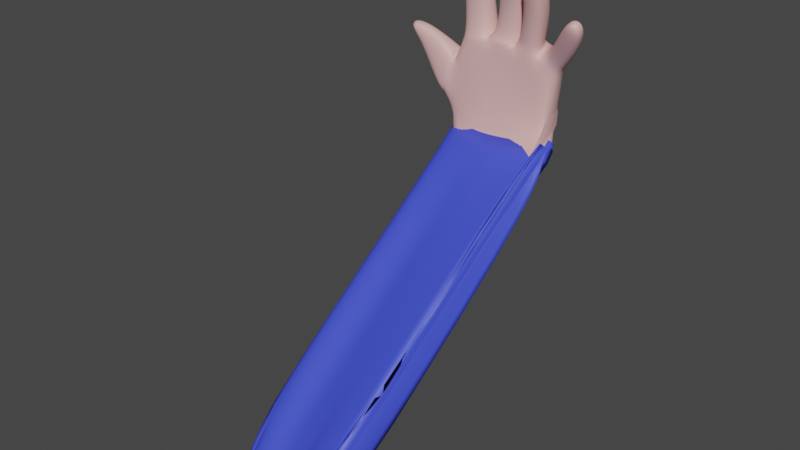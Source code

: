 # Source: left-hand.blend  (saved by Blender 3.3.6; exported with 4.5.12 LTS)
import bpy
from mathutils import Matrix  # noqa: F401  (used for matrix-valued properties, if any)

bpy.ops.wm.read_factory_settings(use_empty=True)
scene = bpy.context.scene
scene.name = 'Scene'

# ---- collections
col_collection = bpy.data.collections.new('Collection'); scene.collection.children.link(col_collection)

# ---- materials (node trees are filled in below, after node groups)
mat_cloth = bpy.data.materials.new('Cloth')
mat_cloth.use_transparent_shadow = False
mat_material = bpy.data.materials.new('Material')
mat_material.alpha_threshold = 0.0
mat_material.use_transparent_shadow = False
mat_material.roughness = 0.5
mat_material.line_color = (0.0, 0.0, 0.0, 1.0)

# ---- material node trees
mat_cloth.use_nodes = True; mat_cloth.node_tree.nodes.clear()
_N = mat_cloth.node_tree.nodes; _L = mat_cloth.node_tree.links
n0 = _N.new('ShaderNodeBsdfPrincipled'); n0.name = 'Principled BSDF'; n0.location = (10, 300)
n0.distribution = 'GGX'
n0.subsurface_method = 'RANDOM_WALK_SKIN'
n0.inputs[0].default_value = (0.05477, 0.08141, 0.8, 1.0)
n0.inputs[3].default_value = 1.45
n0.inputs[27].default_value = (0.0, 0.0, 0.0, 1.0)
n0.inputs[28].default_value = 1.0
n1 = _N.new('ShaderNodeOutputMaterial'); n1.name = 'Material Output'; n1.location = (300, 300)
_L.new(n0.outputs[0], n1.inputs[0])
n1.is_active_output = True
mat_material.use_nodes = True; mat_material.node_tree.nodes.clear()
_N = mat_material.node_tree.nodes; _L = mat_material.node_tree.links
n0 = _N.new('ShaderNodeOutputMaterial'); n0.name = 'Material Output'; n0.location = (300, 300)
n1 = _N.new('ShaderNodeBsdfPrincipled'); n1.name = 'Principled BSDF'; n1.location = (10, 300)
n1.distribution = 'GGX'
n1.subsurface_method = 'RANDOM_WALK_SKIN'
n1.inputs[0].default_value = (0.8, 0.4643, 0.4443, 1.0)
n1.inputs[3].default_value = 1.45
n1.inputs[27].default_value = (0.0, 0.0, 0.0, 1.0)
n1.inputs[28].default_value = 1.0
_L.new(n1.outputs[0], n0.inputs[0])
n0.is_active_output = True

# ---- world
world_world = bpy.data.worlds.new('World'); scene.world = world_world
world_world.use_nodes = True; world_world.node_tree.nodes.clear()
_N = world_world.node_tree.nodes; _L = world_world.node_tree.links
n0 = _N.new('ShaderNodeOutputWorld'); n0.name = 'World Output'; n0.location = (300, 300)
n1 = _N.new('ShaderNodeBackground'); n1.name = 'Background'; n1.location = (10, 300)
n1.inputs[0].default_value = (0.05088, 0.05088, 0.05088, 1.0)
_L.new(n1.outputs[0], n0.inputs[0])
n0.is_active_output = True
world_world.color = (0.05088, 0.05088, 0.05088)
world_world.use_sun_shadow = False
world_world.sun_shadow_jitter_overblur = 0.0

# ---- meshes
me_cube_001 = bpy.data.meshes.new('Cube.001')
me_cube_001.from_pydata([(0.9076, -0.01074, -0.7506), (-0.9483, -0.05007, -0.7506), (-0.3104, -0.2091, -0.7506), (0.02588, -0.1953, -0.7506), (0.3714, -0.1546, -0.7506), (0.6661, -5.975, -5.07), (-0.6877, -6.175, -5.938), (0.6629, -5.975, -5.067), (-0.2181, -6.161, -5.48), (0.9101, -0.008853, -0.7506), (0.9101, -0.008853, -0.7505), (0.9104, -0.008542, -0.7506), (-0.5544, -6.175, -5.631), (0.1274, -6.12, -5.326), (0.6637, -5.977, -5.068), (0.1274, -6.12, -5.326), (-1.192, -6.016, -5.349), (-1.225, -5.812, -5.362), (-0.9805, 0.1535, -0.7506), (0.9537, 0.2205, -0.7506), (0.9566, 0.2274, -0.7506), (1.112, 0.07961, -0.7506), (-1.028, -1.007, -1.722), (-0.9958, -1.211, -1.709), (0.324, -1.315, -1.687), (0.8602, -1.171, -1.428), (-0.3579, -1.37, -1.992), (-0.02159, -1.356, -1.84), (0.8626, -1.17, -1.431), (0.8626, -1.17, -1.431), (0.8629, -1.169, -1.43), (0.9062, -0.9402, -1.36), (0.9091, -0.9333, -1.385), (1.065, -1.081, -1.945), (0.6661, -5.975, -5.07), (0.6664, -5.974, -5.069), (0.666, -5.976, -5.068), (0.1274, -6.12, -5.326), (-1.135, -5.56, -5.349), (-0.6839, -5.744, -5.917), (0.2589, -6.17, -5.803), (0.2565, -6.167, -5.801), (-0.2308, -6.179, -5.976), (-0.07758, -6.178, -5.955), (-0.225, -5.957, -6.034), (-0.0546, -5.953, -6.007), (0.2912, -5.937, -5.837), (0.1909, -5.941, -5.775), (0.2582, -6.17, -5.802), (0.8166, -6.119, -5.582), (0.2209, -5.934, -5.833), (0.7097, -5.745, -5.0), (0.7126, -5.738, -5.024), (0.8681, -5.886, -5.585)], [], [(3, 2, 26, 27), (19, 20, 32, 31), (2, 1, 23, 26), (9, 0, 25, 28), (21, 19, 31, 33), (11, 10, 29, 30), (0, 4, 24, 25), (1, 18, 22, 23), (20, 11, 30, 32), (24, 27, 8, 15), (27, 26, 12, 8), (32, 30, 35, 52), (26, 23, 16, 12), (30, 29, 34, 35), (29, 28, 5, 34), (25, 24, 15, 14), (28, 25, 14, 5), (33, 31, 51, 53), (23, 22, 17, 16), (31, 32, 52, 51), (4, 3, 27, 24), (10, 9, 28, 29), (36, 37, 48, 49), (12, 16, 6, 42), (14, 15, 13, 7), (7, 36, 35, 34), (14, 7, 34, 5), (7, 13, 37, 36), (16, 17, 38, 39, 6), (44, 45, 43, 42), (45, 46, 40, 43), (50, 53, 49, 48), (13, 15, 40, 41), (37, 13, 41, 48), (8, 12, 42, 43), (51, 36, 49, 53), (15, 8, 43, 40), (41, 47, 50, 48), (40, 46, 47, 41), (36, 51, 52, 35)])
me_cube_001.polygons.foreach_set('use_smooth', [True] * 40)
_uv = me_cube_001.uv_layers.new(name='UVMap')
_uv.uv.foreach_set('vector', [0.375, 0.875, 0.375, 0.9375, 0.375, 0.9375, 0.375, 0.875, 0.3849, 0.625, 0.3849, 0.625, 0.3849, 0.625, 0.3849, 0.625, 0.375, 0.9375, 0.375, 1.0, 0.375, 1.0, 0.375, 0.9375, 0.3849, 0.75, 0.3849, 0.75, 0.3849, 0.75, 0.3849, 0.75, 0.3849, 0.625, 0.3849, 0.625, 0.3849, 0.625, 0.3849, 0.625, 0.3849, 0.75, 0.3849, 0.75, 0.3849, 0.75, 0.3849, 0.75, 0.3849, 0.75, 0.375, 0.8125, 0.375, 0.8125, 0.3849, 0.75, 0.125, 0.75, 0.125, 0.625, 0.125, 0.625, 0.125, 0.75, 0.3849, 0.625, 0.3849, 0.75, 0.3849, 0.75, 0.3849, 0.625, 0.375, 0.8125, 0.375, 0.875, 0.375, 0.875, 0.375, 0.8125, 0.375, 0.875, 0.375, 0.9375, 0.375, 0.9375, 0.375, 0.875, 0.3849, 0.625, 0.3849, 0.75, 0.3849, 0.75, 0.3849, 0.625, 0.375, 0.9375, 0.375, 1.0, 0.375, 1.0, 0.375, 0.9375, 0.3849, 0.75, 0.3849, 0.75, 0.3849, 0.75, 0.3849, 0.75, 0.3849, 0.75, 0.3849, 0.75, 0.3849, 0.75, 0.3849, 0.75, 0.3849, 0.75, 0.375, 0.8125, 0.375, 0.8125, 0.3849, 0.75, 0.3849, 0.75, 0.3849, 0.75, 0.3849, 0.75, 0.3849, 0.75, 0.3849, 0.625, 0.3849, 0.625, 0.3849, 0.625, 0.3849, 0.625, 0.125, 0.75, 0.125, 0.625, 0.125, 0.625, 0.125, 0.75, 0.3849, 0.625, 0.3849, 0.625, 0.3849, 0.625, 0.3849, 0.625, 0.375, 0.8125, 0.375, 0.875, 0.375, 0.875, 0.375, 0.8125, 0.3849, 0.75, 0.3849, 0.75, 0.3849, 0.75, 0.3849, 0.75, 0.3849, 0.75, 0.3125, 0.75, 0.3125, 0.75, 0.3849, 0.75, 0.375, 0.9375, 0.375, 1.0, 0.375, 1.0, 0.375, 0.9375, 0.3849, 0.75, 0.375, 0.8125, 0.375, 0.8125, 0.3849, 0.75, 0.3849, 0.75, 0.3849, 0.75, 0.3849, 0.75, 0.3849, 0.75, 0.3849, 0.75, 0.3849, 0.75, 0.3849, 0.75, 0.3849, 0.75, 0.3849, 0.75, 0.3125, 0.75, 0.3125, 0.75, 0.3849, 0.75, 0.125, 0.75, 0.125, 0.625, 0.125, 0.5, 0.125, 0.5, 0.125, 0.75, 0.1875, 0.625, 0.25, 0.625, 0.25, 0.75, 0.1875, 0.75, 0.25, 0.625, 0.3125, 0.625, 0.3125, 0.75, 0.25, 0.75, 0.3125, 0.625, 0.3849, 0.625, 0.3849, 0.75, 0.3125, 0.75, 0.375, 0.8125, 0.375, 0.8125, 0.375, 0.8125, 0.375, 0.8125, 0.3125, 0.75, 0.3125, 0.75, 0.3125, 0.75, 0.3125, 0.75, 0.375, 0.875, 0.375, 0.9375, 0.375, 0.9375, 0.375, 0.875, 0.3849, 0.625, 0.3849, 0.75, 0.3849, 0.75, 0.3849, 0.625, 0.375, 0.8125, 0.375, 0.875, 0.375, 0.875, 0.375, 0.8125, 0.3125, 0.75, 0.3125, 0.625, 0.3125, 0.625, 0.3125, 0.75, 0.375, 0.8125, 0.0, 0.0, 0.0, 0.0, 0.375, 0.8125, 0.3849, 0.75, 0.3849, 0.625, 0.3849, 0.625, 0.3849, 0.75])
me_cube_001.materials.append(mat_cloth)
me_cube_001.use_mirror_vertex_groups = False
me_cube_001.update()
me_cube = bpy.data.meshes.new('Cube')
me_cube.from_pydata([(0.9327, 0.6091, 0.7904), (0.9008, 0.4873, -0.4988), (1.023, 0.06404, 0.6472), (0.9076, -0.01074, -0.5486), (-0.7752, 0.3458, 1.081), (-0.8912, 0.406, -0.8297), (-0.9013, -0.1782, 1.018), (-0.9483, -0.05007, -0.8302), (0.4405, 0.4828, -0.6926), (0.1322, 0.4578, -0.898), (-0.3194, 0.4267, -1.066), (0.6723, -0.02564, 0.9116), (0.2283, -0.07873, 1.06), (-0.3595, -0.1429, 1.116), (-0.3104, -0.2091, -1.112), (0.02588, -0.1953, -0.961), (0.3714, -0.1546, -0.8073), (-0.3874, 0.4534, 1.225), (0.1141, 0.5531, 1.157), (0.5102, 0.5883, 1.109), (0.8616, 0.6075, -0.1117), (-1.082, -0.2564, 0.6631), (0.9272, 0.005871, -0.2226), (-0.9889, 0.279, 0.7133), (-0.4333, 0.6359, 0.4941), (-0.0719, 0.6824, 0.3985), (0.2872, 0.7502, 0.2315), (0.617, 0.02622, 0.2826), (0.1853, -0.01035, 0.3674), (-0.3816, -0.13, 0.4043), (-1.192, 0.2759, -0.07717), (-1.25, -0.2721, -0.1607), (-0.9889, 0.279, 0.7133), (-1.082, -0.2564, 0.6631), (-1.192, 0.2759, -0.07717), (-1.25, -0.2721, -0.1607), (-0.9889, 0.279, 0.7133), (-1.082, -0.2564, 0.6631), (-1.213, 0.3157, 0.003228), (-1.277, -0.304, -0.09062), (-1.695, 0.2695, 0.4561), (-1.649, -0.2754, 0.3598), (0.9017, 0.4867, -0.4989), (0.6661, -5.975, -5.07), (-0.6877, -6.175, -5.938), (0.4405, 0.4828, -0.6926), (0.9015, 0.4871, -0.4985), (0.6629, -5.975, -5.067), (-0.2181, -6.161, -5.48), (0.4405, 0.4828, -0.6926), (0.8616, 0.6075, -0.1117), (0.9017, 0.4867, -0.4989), (0.9272, 0.005871, -0.2226), (0.9101, -0.008853, -0.5514), (0.8616, 0.6075, -0.1117), (0.9017, 0.4867, -0.4989), (0.9272, 0.005871, -0.2226), (0.9101, -0.008853, -0.5514), (0.9272, 0.005871, -0.2226), (0.8616, 0.6075, -0.1117), (0.9019, 0.4863, -0.4985), (0.9104, -0.008542, -0.5503), (-0.4399, 0.2214, -1.398), (-0.4437, -0.2097, -1.419), (0.0201, 0.2254, -1.443), (-0.5544, -6.175, -5.631), (0.1274, -6.12, -5.326), (0.5175, 0.2387, -1.299), (0.1733, 0.2292, -1.416), (0.6637, -5.977, -5.068), (0.1274, -6.12, -5.326), (0.5131, 0.2364, -1.297), (-1.192, -6.016, -5.349), (-1.225, -5.812, -5.362), (1.045, 0.2995, -1.011), (0.5153, 0.2382, -1.3), (-0.4399, 0.2214, -1.398), (-0.4437, -0.2097, -1.419), (-1.391, -0.1848, 0.9506), (-1.519, 0.09695, 0.993), (-1.786, -0.2539, 0.7698), (-1.923, 0.09551, 0.8172), (-1.79, -0.2005, 1.123), (-1.894, 0.01981, 1.151), (-2.045, -0.305, 1.122), (-2.159, -0.05938, 1.153), (-0.3874, 0.4534, 1.225), (-0.7752, 0.3458, 1.081), (-0.9013, -0.1782, 1.018), (-0.3595, -0.1429, 1.116), (-0.886, -0.107, 1.196), (-0.78, 0.3091, 1.26), (-0.437, -0.06878, 1.275), (-0.4378, 0.3862, 1.366), (0.2283, -0.07873, 1.06), (-0.3595, -0.1429, 1.116), (-0.3874, 0.4534, 1.225), (0.1141, 0.5531, 1.157), (0.2003, 0.01845, 1.237), (-0.2312, -0.02345, 1.274), (-0.2251, 0.4282, 1.305), (0.1634, 0.4691, 1.283), (0.6489, -0.04542, 1.082), (0.2929, -0.03207, 1.195), (0.216, 0.5185, 1.279), (0.5424, 0.5404, 1.205), (1.071, 0.501, 0.9023), (1.142, 0.09587, 0.772), (0.8096, 0.4497, 1.084), (0.8909, 0.02409, 0.9658), (-0.7752, 0.3458, 1.081), (-0.3874, 0.4534, 1.225), (-0.4385, 0.3861, 1.366), (-0.7797, 0.309, 1.261), (-0.7752, 0.3458, 1.081), (-0.3874, 0.4534, 1.225), (-0.4384, 0.3864, 1.366), (-0.7793, 0.3095, 1.26), (-0.4759, -0.07144, 1.848), (-0.9134, -0.08403, 1.772), (-0.8918, 0.3755, 1.876), (-0.4627, 0.3839, 1.956), (-0.569, -0.3279, 2.711), (-0.8931, -0.3017, 2.648), (-0.8927, 0.02423, 2.784), (-0.5694, -0.002849, 2.847), (0.2764, -0.04726, 1.899), (-0.1443, -0.05304, 1.911), (-0.1395, 0.3795, 2.019), (0.2758, 0.3832, 2.012), (0.3033, -0.3517, 2.753), (-0.03836, -0.3554, 2.762), (-0.03867, -0.0218, 2.902), (0.3026, -0.01824, 2.893), (0.8108, -0.1554, 1.74), (0.4677, -0.2021, 1.853), (0.4669, 0.2766, 1.987), (0.8026, 0.3168, 1.877), (0.8555, -0.4464, 2.406), (0.55, -0.4841, 2.496), (0.5531, -0.09317, 2.66), (0.8575, -0.05514, 2.571), (1.439, 0.2588, 1.25), (1.452, -0.1021, 1.139), (1.156, 0.1895, 1.436), (1.162, -0.1749, 1.329), (1.758, -0.09034, 1.794), (1.751, -0.3748, 1.679), (1.514, -0.1562, 1.949), (1.504, -0.439, 1.833), (0.5102, 0.5883, 1.109), (0.9326, 0.6091, 0.7904), (-0.7752, 0.3458, 1.081), (-0.3874, 0.4534, 1.225), (0.1141, 0.5531, 1.157), (0.8616, 0.6075, -0.1117), (-0.9889, 0.279, 0.7133), (-0.433, 0.6373, 0.5005), (-0.07195, 0.6809, 0.4051), (0.2883, 0.7479, 0.2336), (-0.9805, 0.1535, -0.8428), (1.058, 0.3298, 0.6685), (-0.9356, 0.1283, 1.042), (0.6762, 0.2491, 1.028), (0.146, 0.2489, 1.121), (-0.3527, 0.2441, 1.196), (0.9629, 0.3155, -0.1754), (-0.9427, 0.05922, 0.4893), (-1.253, 0.04588, -0.1657), (-1.112, -0.01262, 0.7369), (-1.261, 0.04179, -0.1442), (-1.098, -0.01792, 0.7551), (-1.277, 0.05225, -0.0826), (-1.706, 0.03244, 0.3554), (0.9537, 0.2205, -0.4809), (0.9592, 0.3289, -0.1793), (0.9592, 0.3289, -0.1793), (0.9566, 0.2274, -0.5053), (0.9634, 0.3148, -0.1713), (0.01895, 0.009273, -1.515), (0.1894, 0.01248, -1.488), (0.5351, 0.02927, -1.318), (0.4349, 0.02429, -1.256), (1.112, 0.07961, -1.066), (0.4649, 0.03137, -1.314), (-1.423, -0.03924, 1.01), (-1.901, -0.0385, 0.7468), (-1.826, -0.08825, 1.164), (-2.127, -0.1769, 1.153), (-0.2708, 0.2245, 1.158), (-0.9357, 0.1272, 1.039), (-0.9302, 0.1429, 1.213), (-0.3363, 0.2197, 1.301), (0.2776, 0.2612, 1.094), (-0.39, 0.2257, 1.172), (0.2663, 0.2654, 1.249), (-0.2788, 0.2258, 1.305), (0.695, 0.2329, 1.114), (0.2155, 0.2365, 1.248), (1.161, 0.2965, 0.7849), (0.8308, 0.2095, 1.055), (-0.9697, 0.1491, 1.819), (-0.3935, 0.1702, 1.905), (-0.9331, -0.1505, 2.745), (-0.5397, -0.1817, 2.817), (0.3417, 0.1692, 1.952), (-0.2075, 0.1624, 1.971), (0.3413, -0.1991, 2.856), (-0.07319, -0.2035, 2.869), (0.8747, 0.08505, 1.798), (0.3994, 0.03367, 1.932), (0.9085, -0.2643, 2.521), (0.5176, -0.3085, 2.627), (1.494, 0.0885, 1.167), (1.11, -0.002624, 1.412), (1.795, -0.236, 1.746), (1.501, -0.3107, 1.93), (-0.7345, 0.2273, 1.05), (-0.3467, 0.3349, 1.193), (-0.3978, 0.2679, 1.334), (-0.7387, 0.191, 1.229), (-1.028, -1.007, -1.722), (-0.9958, -1.211, -1.709), (0.324, -1.315, -1.687), (0.8602, -1.171, -1.428), (-0.3579, -1.37, -1.992), (-0.02159, -1.356, -1.84), (0.8626, -1.17, -1.431), (0.8626, -1.17, -1.431), (0.8629, -1.169, -1.43), (-0.9387, -0.7548, -1.709), (-0.4874, -0.9393, -2.277), (-0.02737, -0.9353, -2.323), (-0.02852, -1.151, -2.394), (0.1419, -1.148, -2.367), (0.4877, -1.131, -2.198), (0.3874, -1.136, -2.135), (0.4701, -0.922, -2.179), (0.4657, -0.9243, -2.177), (0.4174, -1.129, -2.193), (0.9062, -0.9402, -1.36), (0.9091, -0.9333, -1.385), (1.065, -1.081, -1.945), (0.6661, -5.975, -5.07), (0.6664, -5.974, -5.069), (0.666, -5.976, -5.068), (0.1274, -6.12, -5.326), (-1.135, -5.56, -5.349), (-0.6839, -5.744, -5.917), (-0.2239, -5.74, -5.962), (0.2589, -6.17, -5.803), (0.2565, -6.167, -5.801), (-0.2308, -6.179, -5.976), (-0.07758, -6.178, -5.955), (-0.225, -5.957, -6.034), (-0.0546, -5.953, -6.007), (0.2912, -5.937, -5.837), (0.1909, -5.941, -5.775), (0.2735, -5.727, -5.818), (0.2691, -5.729, -5.816), (0.2582, -6.17, -5.802), (0.8166, -6.119, -5.582), (0.2209, -5.934, -5.833), (0.7097, -5.745, -5.0), (0.7126, -5.738, -5.024), (0.8681, -5.886, -5.585)], [], [(6, 13, 89, 88), (29, 13, 6, 21), (167, 162, 4, 23), (42, 1, 51, 55), (166, 161, 2, 22), (20, 26, 159, 155), (4, 17, 153, 152), (24, 23, 156, 157), (19, 0, 151, 150), (180, 181, 235, 234), (15, 14, 225, 226), (45, 49, 75, 71), (22, 2, 11, 27), (27, 11, 12, 28), (28, 12, 13, 29), (88, 89, 92, 90), (15, 28, 29, 14), (16, 27, 28, 15), (3, 22, 27, 16), (9, 25, 26, 8), (10, 24, 25, 9), (5, 23, 24, 10), (8, 26, 20, 1), (160, 5, 230, 221), (167, 23, 32, 169), (14, 29, 21, 7), (169, 32, 36, 171), (7, 21, 33, 31), (160, 7, 31, 168), (23, 5, 30, 32), (36, 34, 38, 40), (32, 30, 34, 36), (31, 33, 37, 35), (168, 31, 35, 170), (172, 173, 40, 38), (35, 37, 41, 39), (170, 35, 39, 172), (171, 36, 79, 185), (45, 42, 46, 49), (22, 3, 53, 52), (71, 182, 236, 238), (174, 177, 241, 240), (5, 10, 64, 62), (8, 1, 42, 45), (8, 45, 71, 67), (46, 42, 55, 60), (14, 7, 222, 225), (174, 46, 60, 177), (181, 67, 237, 235), (166, 22, 52, 175), (52, 53, 57, 56), (176, 56, 58, 178), (51, 50, 54, 55), (175, 52, 56, 176), (177, 178, 58, 61), (55, 54, 59, 60), (56, 57, 61, 58), (1, 20, 50, 51), (184, 183, 242, 239), (62, 64, 232, 231), (53, 3, 224, 227), (182, 184, 239, 236), (64, 179, 233, 232), (182, 71, 75, 184), (183, 174, 240, 242), (61, 57, 228, 229), (3, 16, 223, 224), (7, 160, 221, 222), (49, 46, 74, 75), (177, 61, 229, 241), (9, 8, 67, 68), (10, 9, 68, 64), (63, 62, 76, 77), (79, 81, 85, 83), (41, 37, 78, 80), (36, 40, 81, 79), (173, 41, 80, 186), (187, 83, 85, 188), (185, 79, 83, 187), (80, 78, 82, 84), (186, 80, 84, 188), (162, 6, 88, 190), (190, 88, 90, 191), (165, 17, 86, 189), (93, 86, 111, 112), (11, 2, 107, 109), (17, 4, 87, 86), (191, 90, 119, 201), (13, 12, 94, 95), (163, 19, 105, 197), (189, 86, 93, 192), (97, 96, 100, 101), (165, 13, 95, 194), (18, 17, 96, 97), (164, 18, 97, 193), (99, 98, 126, 127), (193, 97, 101, 195), (95, 94, 98, 99), (194, 95, 99, 196), (198, 103, 135, 210), (12, 11, 102, 103), (19, 18, 104, 105), (164, 12, 103, 198), (200, 109, 145, 214), (163, 11, 109, 200), (161, 0, 106, 199), (0, 19, 108, 106), (113, 112, 116, 117), (86, 87, 110, 111), (91, 93, 112, 113), (87, 91, 113, 110), (117, 116, 219, 220), (112, 111, 115, 116), (110, 113, 117, 114), (111, 110, 114, 115), (121, 120, 124, 125), (93, 91, 120, 121), (90, 92, 118, 119), (192, 93, 121, 202), (203, 204, 125, 124), (119, 118, 122, 123), (202, 121, 125, 204), (201, 119, 123, 203), (129, 128, 132, 133), (196, 99, 127, 206), (101, 100, 128, 129), (195, 101, 129, 205), (208, 131, 130, 207), (205, 129, 133, 207), (127, 126, 130, 131), (206, 127, 131, 208), (209, 137, 141, 211), (105, 104, 136, 137), (197, 105, 137, 209), (103, 102, 134, 135), (211, 212, 139, 138), (135, 134, 138, 139), (210, 135, 139, 212), (137, 136, 140, 141), (214, 145, 149, 216), (106, 108, 144, 142), (109, 107, 143, 145), (199, 106, 142, 213), (215, 216, 149, 147), (142, 144, 148, 146), (145, 143, 147, 149), (213, 142, 146, 215), (159, 150, 151, 155), (156, 152, 153, 157), (157, 153, 154, 158), (158, 154, 150, 159), (26, 25, 158, 159), (23, 4, 152, 156), (17, 18, 154, 153), (0, 20, 155, 151), (25, 24, 157, 158), (18, 19, 150, 154), (143, 213, 215, 147), (146, 148, 216, 215), (107, 199, 213, 143), (144, 214, 216, 148), (136, 210, 212, 140), (141, 140, 212, 211), (102, 197, 209, 134), (134, 209, 211, 138), (128, 206, 208, 132), (126, 205, 207, 130), (132, 208, 207, 133), (98, 195, 205, 126), (100, 196, 206, 128), (120, 201, 203, 124), (118, 202, 204, 122), (123, 122, 204, 203), (92, 192, 202, 118), (2, 161, 199, 107), (19, 163, 200, 108), (108, 200, 214, 144), (18, 164, 198, 104), (104, 198, 210, 136), (96, 194, 196, 100), (94, 193, 195, 98), (12, 164, 193, 94), (17, 165, 194, 96), (89, 189, 192, 92), (11, 163, 197, 102), (91, 191, 201, 120), (13, 165, 189, 89), (87, 190, 191, 91), (4, 162, 190, 87), (81, 186, 188, 85), (78, 185, 187, 82), (82, 187, 188, 84), (40, 173, 186, 81), (46, 174, 183, 74), (67, 71, 238, 237), (75, 74, 183, 184), (5, 62, 231, 230), (68, 67, 181, 180), (64, 68, 180, 179), (60, 59, 178, 177), (50, 175, 176, 54), (54, 176, 178, 59), (20, 166, 175, 50), (179, 180, 234, 233), (37, 171, 185, 78), (34, 170, 172, 38), (39, 41, 173, 172), (30, 168, 170, 34), (5, 160, 168, 30), (33, 169, 171, 37), (21, 167, 169, 33), (20, 0, 161, 166), (21, 6, 162, 167), (218, 217, 220, 219), (116, 115, 218, 219), (114, 117, 220, 217), (115, 114, 217, 218), (230, 231, 248, 247), (233, 234, 255, 254), (223, 226, 48, 70), (235, 237, 258, 256), (234, 235, 256, 255), (231, 232, 249, 248), (226, 225, 65, 48), (232, 233, 254, 249), (241, 229, 244, 264), (225, 222, 72, 65), (239, 242, 265, 262), (229, 228, 243, 244), (236, 239, 262, 257), (228, 227, 43, 243), (221, 230, 247, 73), (224, 223, 70, 69), (227, 224, 69, 43), (242, 240, 263, 265), (222, 221, 73, 72), (240, 241, 264, 263), (16, 15, 226, 223), (57, 53, 227, 228), (245, 246, 260, 261), (65, 72, 44, 252), (69, 70, 66, 47), (47, 245, 244, 243), (69, 47, 243, 43), (47, 66, 246, 245), (72, 73, 247, 248, 44), (248, 249, 254, 252, 44), (254, 255, 253, 252), (255, 256, 250, 253), (256, 258, 259, 257), (262, 265, 261, 260), (66, 70, 250, 251), (246, 66, 251, 260), (48, 65, 252, 253), (263, 245, 261, 265), (70, 48, 253, 250), (251, 257, 262, 260), (250, 256, 257, 251), (245, 263, 264, 244), (237, 238, 259, 258), (238, 236, 257, 259)])
me_cube.polygons.foreach_set('use_smooth', [True] * 261)
_uv = me_cube.uv_layers.new(name='UVMap')
_uv.uv.foreach_set('vector', [0.625, 1.0, 0.625, 0.9375, 0.625, 0.9375, 0.625, 1.0, 0.5338, 0.9375, 0.625, 0.9375, 0.625, 1.0, 0.5338, 1.0, 0.5338, 0.125, 0.625, 0.125, 0.625, 0.25, 0.5338, 0.25, 0.3849, 0.5, 0.3849, 0.5, 0.3849, 0.5, 0.3849, 0.5, 0.5374, 0.625, 0.625, 0.625, 0.625, 0.75, 0.5374, 0.75, 0.5374, 0.5, 0.5335, 0.4281, 0.5335, 0.4281, 0.5374, 0.5, 0.625, 0.25, 0.625, 0.3125, 0.625, 0.3125, 0.625, 0.25, 0.5338, 0.3125, 0.5338, 0.25, 0.5338, 0.25, 0.5338, 0.3125, 0.6245, 0.4226, 0.625, 0.5, 0.625, 0.5, 0.6245, 0.4226, 0.25, 0.625, 0.3125, 0.625, 0.3125, 0.625, 0.25, 0.625, 0.375, 0.875, 0.375, 0.9375, 0.375, 0.9375, 0.375, 0.875, 0.3125, 0.5, 0.3125, 0.5, 0.3125, 0.5, 0.3125, 0.5, 0.5374, 0.75, 0.625, 0.75, 0.6245, 0.8274, 0.5335, 0.8219, 0.5335, 0.8219, 0.6245, 0.8274, 0.625, 0.875, 0.5338, 0.875, 0.5338, 0.875, 0.625, 0.875, 0.625, 0.9375, 0.5338, 0.9375, 0.625, 1.0, 0.625, 0.9375, 0.625, 0.9375, 0.625, 1.0, 0.375, 0.875, 0.5338, 0.875, 0.5338, 0.9375, 0.375, 0.9375, 0.375, 0.8125, 0.5335, 0.8219, 0.5338, 0.875, 0.375, 0.875, 0.3849, 0.75, 0.5374, 0.75, 0.5335, 0.8219, 0.375, 0.8125, 0.375, 0.375, 0.5338, 0.375, 0.5335, 0.4281, 0.375, 0.4375, 0.375, 0.3125, 0.5338, 0.3125, 0.5338, 0.375, 0.375, 0.375, 0.375, 0.25, 0.5338, 0.25, 0.5338, 0.3125, 0.375, 0.3125, 0.375, 0.4375, 0.5335, 0.4281, 0.5374, 0.5, 0.3849, 0.5, 0.125, 0.625, 0.125, 0.5, 0.125, 0.5, 0.125, 0.625, 0.5338, 0.125, 0.5338, 0.25, 0.5338, 0.25, 0.5338, 0.125, 0.375, 0.9375, 0.5338, 0.9375, 0.5338, 1.0, 0.375, 1.0, 0.5338, 0.125, 0.5338, 0.25, 0.5338, 0.25, 0.5338, 0.125, 0.375, 1.0, 0.5338, 1.0, 0.5338, 1.0, 0.375, 1.0, 0.125, 0.625, 0.125, 0.75, 0.125, 0.75, 0.125, 0.625, 0.5338, 0.25, 0.375, 0.25, 0.375, 0.25, 0.5338, 0.25, 0.5338, 0.25, 0.375, 0.25, 0.375, 0.25, 0.5338, 0.25, 0.5338, 0.25, 0.375, 0.25, 0.375, 0.25, 0.5338, 0.25, 0.375, 1.0, 0.5338, 1.0, 0.5338, 1.0, 0.375, 1.0, 1.192e-07, -2.384e-07, 0.375, 1.0, 0.375, 1.0, 1.192e-07, -2.384e-07, 0.375, 0.125, 0.5338, 0.125, 0.5338, 0.25, 0.375, 0.25, 0.375, 1.0, 0.5338, 1.0, 0.5338, 1.0, 0.375, 1.0, 0.125, 0.625, 0.125, 0.75, 0.125, 0.75, 0.125, 0.625, 0.5338, 0.125, 0.5338, 0.25, 0.5338, 0.25, 0.5338, 0.125, 0.3125, 0.5, 0.3849, 0.5, 0.3849, 0.5, 0.3125, 0.5, 0.5374, 0.75, 0.3849, 0.75, 0.3849, 0.75, 0.5374, 0.75, 0.3125, 0.5, 0.3125, 0.625, 0.3125, 0.625, 0.3125, 0.5, 0.3849, 0.625, 0.3849, 0.625, 0.3849, 0.625, 0.3849, 0.625, 0.375, 0.25, 0.375, 0.3125, 0.375, 0.3125, 0.375, 0.25, 0.375, 0.4375, 0.3849, 0.5, 0.3849, 0.5, 0.375, 0.4375, 0.375, 0.4375, 0.375, 0.4375, 0.375, 0.4375, 0.375, 0.4375, 0.3849, 0.5, 0.3849, 0.5, 0.3849, 0.5, 0.3849, 0.5, 0.375, 0.9375, 0.375, 1.0, 0.375, 1.0, 0.375, 0.9375, 0.3849, 0.625, 0.3849, 0.5, 0.3849, 0.5, 0.3849, 0.625, 0.3125, 0.625, 0.3125, 0.5, 0.3125, 0.5, 0.3125, 0.625, 0.5374, 0.625, 0.5374, 0.75, 0.5374, 0.75, 0.5374, 0.625, 0.5374, 0.75, 0.3849, 0.75, 0.3849, 0.75, 0.5374, 0.75, 0.5374, 0.625, 0.5374, 0.75, 0.5374, 0.75, 0.5374, 0.625, 0.3849, 0.5, 0.5374, 0.5, 0.5374, 0.5, 0.3849, 0.5, 0.5374, 0.625, 0.5374, 0.75, 0.5374, 0.75, 0.5374, 0.625, 0.3849, 0.625, 0.5374, 0.625, 0.5374, 0.75, 0.3849, 0.75, 0.3849, 0.5, 0.5374, 0.5, 0.5374, 0.5, 0.3849, 0.5, 0.5374, 0.75, 0.3849, 0.75, 0.3849, 0.75, 0.5374, 0.75, 0.3849, 0.5, 0.5374, 0.5, 0.5374, 0.5, 0.3849, 0.5, 0.3125, 0.625, 0.3849, 0.625, 0.3849, 0.625, 0.3125, 0.625, 0.375, 0.25, 0.375, 0.3125, 0.375, 0.3125, 0.375, 0.25, 0.3849, 0.75, 0.3849, 0.75, 0.3849, 0.75, 0.3849, 0.75, 0.3125, 0.625, 0.3125, 0.625, 0.3125, 0.625, 0.3125, 0.625, 0.1875, 0.5, 0.1875, 0.625, 0.1875, 0.625, 0.1875, 0.5, 0.3125, 0.625, 0.3125, 0.5, 0.3125, 0.5, 0.3125, 0.625, 0.3849, 0.625, 0.3849, 0.625, 0.3849, 0.625, 0.3849, 0.625, 0.3849, 0.75, 0.3849, 0.75, 0.3849, 0.75, 0.3849, 0.75, 0.3849, 0.75, 0.375, 0.8125, 0.375, 0.8125, 0.3849, 0.75, 0.125, 0.75, 0.125, 0.625, 0.125, 0.625, 0.125, 0.75, 0.3125, 0.5, 0.3849, 0.5, 0.3849, 0.5, 0.3125, 0.5, 0.3849, 0.625, 0.3849, 0.75, 0.3849, 0.75, 0.3849, 0.625, 0.375, 0.375, 0.375, 0.4375, 0.375, 0.4375, 0.375, 0.375, 0.375, 0.3125, 0.375, 0.375, 0.375, 0.375, 0.375, 0.3125, 0.125, 0.75, 0.125, 0.5, 0.125, 0.5, 0.125, 0.75, 0.5338, 0.25, 0.5338, 0.25, 0.5338, 0.25, 0.5338, 0.25, 0.5338, 1.0, 0.5338, 1.0, 0.5338, 1.0, 0.5338, 1.0, 0.5338, 0.25, 0.5338, 0.25, 0.5338, 0.25, 0.5338, 0.25, 0.5338, 0.125, 0.5338, 0.0, 0.5338, 0.0, 0.5338, 0.125, 0.5338, 0.125, 0.5338, 0.25, 0.5338, 0.25, 0.5338, 0.125, 0.5338, 0.125, 0.5338, 0.25, 0.5338, 0.25, 0.5338, 0.125, 0.5338, 1.0, 0.5338, 1.0, 0.5338, 1.0, 0.5338, 1.0, 0.5338, 0.125, 0.5338, 0.0, 0.5338, 0.0, 0.5338, 0.125, 0.625, 0.125, 0.625, 0.0, 0.625, 0.0, 0.625, 0.125, 0.625, 0.125, 0.625, 0.0, 0.625, 0.0, 0.625, 0.125, 0.7188, 0.7188, 0.8125, 0.5, 0.8125, 0.5, 0.7188, 0.7188, 0.8125, 0.5, 0.8125, 0.5, 0.8125, 0.5, 0.8125, 0.5, 0.6245, 0.8274, 0.625, 0.75, 0.625, 0.75, 0.6245, 0.8274, 0.625, 0.3125, 0.625, 0.25, 0.625, 0.25, 0.625, 0.3125, 0.625, 0.125, 0.625, 0.0, 0.625, 0.0, 0.625, 0.125, 0.625, 0.9375, 0.625, 0.875, 0.625, 0.875, 0.625, 0.9375, 0.6638, 0.6637, 0.7031, 0.5, 0.7031, 0.5, 0.6638, 0.6637, 0.7188, 0.7188, 0.8125, 0.5, 0.8125, 0.5, 0.7188, 0.7188, 0.625, 0.375, 0.625, 0.3125, 0.625, 0.3125, 0.625, 0.375, 0.7188, 0.7188, 0.625, 0.9375, 0.625, 0.9375, 0.7188, 0.7188, 0.625, 0.375, 0.625, 0.3125, 0.625, 0.3125, 0.625, 0.375, 0.6875, 0.6875, 0.75, 0.5, 0.75, 0.5, 0.6875, 0.6875, 0.625, 0.9375, 0.625, 0.875, 0.625, 0.875, 0.625, 0.9375, 0.6875, 0.6875, 0.75, 0.5, 0.75, 0.5, 0.6875, 0.6875, 0.625, 0.9375, 0.625, 0.875, 0.625, 0.875, 0.625, 0.9375, 0.7188, 0.7188, 0.625, 0.9375, 0.625, 0.9375, 0.7188, 0.7188, 0.6875, 0.6875, 0.625, 0.875, 0.625, 0.875, 0.6875, 0.6875, 0.625, 0.875, 0.6245, 0.8274, 0.6245, 0.8274, 0.625, 0.875, 0.6245, 0.4226, 0.625, 0.375, 0.625, 0.375, 0.6245, 0.4226, 0.6875, 0.6875, 0.625, 0.875, 0.625, 0.875, 0.6875, 0.6875, 0.6638, 0.6637, 0.6245, 0.8274, 0.6245, 0.8274, 0.6638, 0.6637, 0.6638, 0.6637, 0.6245, 0.8274, 0.6245, 0.8274, 0.6638, 0.6637, 0.625, 0.625, 0.625, 0.5, 0.625, 0.5, 0.625, 0.625, 0.625, 0.5, 0.6245, 0.4226, 0.6245, 0.4226, 0.625, 0.5, 0.625, 0.25, 0.625, 0.3125, 0.625, 0.3125, 0.625, 0.25, 0.625, 0.3125, 0.625, 0.25, 0.625, 0.25, 0.625, 0.3125, 0.625, 0.25, 0.625, 0.3125, 0.625, 0.3125, 0.625, 0.25, 0.625, 0.25, 0.625, 0.25, 0.625, 0.25, 0.625, 0.25, 0.625, 0.25, 0.625, 0.3125, 0.625, 0.3125, 0.625, 0.25, 0.8125, 0.5, 0.8125, 0.5, 0.8125, 0.5, 0.8125, 0.5, 0.625, 0.25, 0.625, 0.25, 0.625, 0.25, 0.625, 0.25, 0.625, 0.3125, 0.625, 0.25, 0.625, 0.25, 0.625, 0.3125, 0.625, 0.3125, 0.625, 0.25, 0.625, 0.25, 0.625, 0.3125, 0.625, 0.3125, 0.625, 0.25, 0.625, 0.25, 0.625, 0.3125, 0.625, 1.0, 0.625, 0.9375, 0.625, 0.9375, 0.625, 1.0, 0.7188, 0.7188, 0.8125, 0.5, 0.8125, 0.5, 0.7187, 0.7187, 0.625, 0.625, 0.7188, 0.5312, 0.625, 0.3125, 0.625, 0.25, 0.625, 1.0, 0.625, 0.9375, 0.625, 0.9375, 0.625, 1.0, 0.7187, 0.7187, 0.8125, 0.5, 0.8125, 0.5, 0.7188, 0.7188, 0.625, 0.125, 0.625, 0.0, 0.625, 0.0, 0.625, 0.125, 0.625, 0.375, 0.625, 0.3125, 0.625, 0.3125, 0.625, 0.375, 0.7188, 0.7188, 0.625, 0.9375, 0.625, 0.9375, 0.7188, 0.7188, 0.625, 0.375, 0.625, 0.3125, 0.625, 0.3125, 0.625, 0.375, 0.6875, 0.6875, 0.75, 0.5, 0.75, 0.5, 0.6875, 0.6875, 0.7188, 0.7188, 0.625, 0.9375, 0.75, 0.75, 0.6875, 0.5625, 0.6875, 0.6875, 0.75, 0.5, 0.75, 0.5, 0.6875, 0.6875, 0.625, 0.9375, 0.625, 0.875, 0.625, 0.875, 0.625, 0.9375, 0.7188, 0.7188, 0.625, 0.9375, 0.625, 0.9375, 0.7188, 0.7188, 0.6638, 0.6637, 0.7031, 0.5, 0.7031, 0.5, 0.6638, 0.6637, 0.6245, 0.4226, 0.625, 0.375, 0.625, 0.375, 0.6245, 0.4226, 0.6638, 0.6637, 0.7031, 0.5, 0.7031, 0.5, 0.6638, 0.6637, 0.625, 0.875, 0.6245, 0.8274, 0.6245, 0.8274, 0.625, 0.875, 0.6638, 0.5863, 0.6875, 0.6875, 0.625, 0.875, 0.7031, 0.75, 0.625, 0.875, 0.6245, 0.8274, 0.6245, 0.8274, 0.625, 0.875, 0.6875, 0.6875, 0.625, 0.875, 0.625, 0.875, 0.6875, 0.6875, 0.6245, 0.4226, 0.625, 0.375, 0.625, 0.375, 0.6245, 0.4226, 0.6638, 0.6637, 0.6245, 0.8274, 0.6245, 0.8274, 0.6638, 0.6637, 0.625, 0.5, 0.6245, 0.4226, 0.6245, 0.4226, 0.625, 0.5, 0.6245, 0.8274, 0.625, 0.75, 0.625, 0.75, 0.6245, 0.8274, 0.625, 0.625, 0.625, 0.5, 0.625, 0.5, 0.625, 0.625, 0.625, 0.625, 0.6638, 0.6637, 0.6245, 0.8274, 0.625, 0.75, 0.625, 0.5, 0.6245, 0.4226, 0.6245, 0.4226, 0.625, 0.5, 0.6245, 0.8274, 0.625, 0.75, 0.625, 0.75, 0.6245, 0.8274, 0.625, 0.625, 0.625, 0.5, 0.625, 0.5, 0.625, 0.625, 0.5335, 0.4281, 0.6245, 0.4226, 0.625, 0.5, 0.5374, 0.5, 0.5338, 0.25, 0.625, 0.25, 0.625, 0.3125, 0.5338, 0.3125, 0.5338, 0.3125, 0.625, 0.3125, 0.625, 0.375, 0.5338, 0.375, 0.5338, 0.375, 0.625, 0.375, 0.6245, 0.4226, 0.5335, 0.4281, 0.5335, 0.4281, 0.5338, 0.375, 0.5338, 0.375, 0.5335, 0.4281, 0.5338, 0.25, 0.625, 0.25, 0.625, 0.25, 0.5338, 0.25, 0.625, 0.3125, 0.625, 0.375, 0.625, 0.375, 0.625, 0.3125, 0.625, 0.5, 0.5374, 0.5, 0.5374, 0.5, 0.625, 0.5, 0.5338, 0.375, 0.5338, 0.3125, 0.5338, 0.3125, 0.5338, 0.375, 0.625, 0.375, 0.6245, 0.4226, 0.6245, 0.4226, 0.625, 0.375, 0.625, 0.75, 0.625, 0.625, 0.625, 0.625, 0.625, 0.75, 0.625, 0.5, 0.7031, 0.5, 0.6638, 0.6637, 0.625, 0.625, 0.625, 0.75, 0.625, 0.625, 0.625, 0.625, 0.625, 0.75, 0.7031, 0.5, 0.6638, 0.6637, 0.6638, 0.6637, 0.7031, 0.5, 0.75, 0.5, 0.6875, 0.6875, 0.6875, 0.6875, 0.75, 0.5, 0.6245, 0.4226, 0.75, 0.5, 0.6875, 0.6875, 0.6638, 0.5863, 0.6245, 0.8274, 0.6638, 0.6637, 0.6638, 0.6637, 0.6245, 0.8274, 0.6245, 0.8274, 0.6638, 0.6637, 0.6638, 0.6637, 0.6245, 0.8274, 0.8125, 0.5, 0.7188, 0.7188, 0.7188, 0.7188, 0.8125, 0.5, 0.625, 0.875, 0.6875, 0.6875, 0.6875, 0.6875, 0.625, 0.875, 0.8125, 0.5, 0.7188, 0.7188, 0.6875, 0.5625, 0.625, 0.375, 0.625, 0.875, 0.6875, 0.6875, 0.6875, 0.6875, 0.625, 0.875, 0.8125, 0.5, 0.7188, 0.7188, 0.7188, 0.7188, 0.8125, 0.5, 0.625, 0.25, 0.625, 0.125, 0.625, 0.125, 0.625, 0.25, 0.625, 0.9375, 0.7187, 0.7187, 0.7188, 0.7188, 0.625, 0.9375, 0.625, 1.0, 0.8125, 0.75, 0.7188, 0.5312, 0.625, 0.625, 0.625, 0.9375, 0.7188, 0.7188, 0.7187, 0.7187, 0.625, 0.9375, 0.625, 0.75, 0.625, 0.625, 0.625, 0.625, 0.625, 0.75, 0.7031, 0.5, 0.6638, 0.6637, 0.6638, 0.6637, 0.7031, 0.5, 0.7031, 0.5, 0.6638, 0.6637, 0.6638, 0.6637, 0.7031, 0.5, 0.75, 0.5, 0.6875, 0.6875, 0.6875, 0.6875, 0.75, 0.5, 0.75, 0.5, 0.6875, 0.6875, 0.6875, 0.6875, 0.75, 0.5, 0.8125, 0.5, 0.7188, 0.7188, 0.7188, 0.7188, 0.8125, 0.5, 0.625, 0.875, 0.6875, 0.6875, 0.6875, 0.6875, 0.625, 0.875, 0.625, 0.875, 0.6875, 0.6875, 0.6875, 0.6875, 0.625, 0.875, 0.8125, 0.5, 0.7188, 0.7188, 0.7188, 0.7188, 0.8125, 0.5, 0.625, 0.9375, 0.7188, 0.7188, 0.7188, 0.7188, 0.625, 0.9375, 0.6245, 0.8274, 0.6638, 0.6637, 0.6638, 0.6637, 0.6245, 0.8274, 0.625, 0.25, 0.625, 0.125, 0.625, 0.125, 0.625, 0.25, 0.625, 0.9375, 0.7188, 0.7188, 0.7188, 0.7188, 0.625, 0.9375, 0.625, 0.25, 0.625, 0.125, 0.625, 0.125, 0.625, 0.25, 0.625, 0.25, 0.625, 0.125, 0.625, 0.125, 0.625, 0.25, 0.5338, 0.25, 0.5338, 0.125, 0.5338, 0.125, 0.5338, 0.25, 0.5338, 0.0, 0.5338, 0.125, 0.5338, 0.125, 0.5338, 0.0, 0.5338, 0.0, 0.5338, 0.125, 0.5338, 0.125, 0.5338, 0.0, 0.5338, 0.25, 0.5338, 0.125, 0.5338, 0.125, 0.5338, 0.25, 0.3849, 0.5, 0.3849, 0.625, 0.3849, 0.625, 0.3849, 0.5, 0.375, 0.4375, 0.375, 0.4375, 0.375, 0.4375, 0.375, 0.4375, 0.3125, 0.5, 0.3849, 0.5, 0.3849, 0.625, 0.3125, 0.625, 0.375, 0.25, 0.375, 0.25, 0.375, 0.25, 0.375, 0.25, 0.25, 0.5, 0.3125, 0.5, 0.3125, 0.625, 0.25, 0.625, 0.1875, 0.5, 0.25, 0.5, 0.25, 0.625, 0.1875, 0.625, 0.3849, 0.5, 0.5374, 0.5, 0.5374, 0.625, 0.3849, 0.625, 0.5374, 0.5, 0.5374, 0.625, 0.5374, 0.625, 0.5374, 0.5, 0.5374, 0.5, 0.5374, 0.625, 0.5374, 0.625, 0.5374, 0.5, 0.5374, 0.5, 0.5374, 0.625, 0.5374, 0.625, 0.5374, 0.5, 0.1875, 0.625, 0.25, 0.625, 0.25, 0.625, 0.1875, 0.625, 0.5338, 0.0, 0.5338, 0.125, 0.5338, 0.125, 0.5338, 0.0, 0.125, 0.5, 0.125, 0.625, 0.125, 0.625, 0.125, 0.5, 0.375, 0.0, 0.5338, 0.0, 0.5338, 0.125, 0.375, 0.125, 0.125, 0.5, 0.125, 0.625, 0.125, 0.625, 0.125, 0.5, 0.125, 0.5, 0.125, 0.625, 0.125, 0.625, 0.125, 0.5, 0.5338, 0.0, 0.5338, 0.125, 0.5338, 0.125, 0.5338, 0.0, 0.5338, 0.0, 0.5338, 0.125, 0.5338, 0.125, 0.5338, 0.0, 0.5374, 0.5, 0.625, 0.5, 0.625, 0.625, 0.5374, 0.625, 0.5338, 0.0, 0.625, 0.0, 0.625, 0.125, 0.5338, 0.125, 0.625, 0.3125, 0.625, 0.25, 0.625, 0.25, 0.625, 0.3125, 0.8125, 0.5, 0.8125, 0.5, 0.8125, 0.5, 0.8125, 0.5, 0.625, 0.25, 0.625, 0.25, 0.625, 0.25, 0.625, 0.25, 0.625, 0.3125, 0.625, 0.25, 0.625, 0.25, 0.625, 0.3125, 0.375, 0.25, 0.375, 0.25, 0.375, 0.25, 0.375, 0.25, 0.1875, 0.625, 0.25, 0.625, 0.25, 0.625, 0.1875, 0.625, 0.375, 0.8125, 0.375, 0.875, 0.375, 0.875, 0.375, 0.8125, 0.3125, 0.625, 0.3125, 0.5, 0.3125, 0.5, 0.3125, 0.625, 0.25, 0.625, 0.3125, 0.625, 0.3125, 0.625, 0.25, 0.625, 0.375, 0.25, 0.375, 0.3125, 0.375, 0.3125, 0.375, 0.25, 0.375, 0.875, 0.375, 0.9375, 0.375, 0.9375, 0.375, 0.875, 0.1875, 0.5, 0.1875, 0.625, 0.1875, 0.625, 0.1875, 0.5, 0.3849, 0.625, 0.3849, 0.75, 0.3849, 0.75, 0.3849, 0.625, 0.375, 0.9375, 0.375, 1.0, 0.375, 1.0, 0.375, 0.9375, 0.3125, 0.625, 0.3849, 0.625, 0.3849, 0.625, 0.3125, 0.625, 0.3849, 0.75, 0.3849, 0.75, 0.3849, 0.75, 0.3849, 0.75, 0.3125, 0.625, 0.3125, 0.625, 0.3125, 0.625, 0.3125, 0.625, 0.3849, 0.75, 0.3849, 0.75, 0.3849, 0.75, 0.3849, 0.75, 0.125, 0.625, 0.125, 0.5, 0.125, 0.5, 0.125, 0.625, 0.3849, 0.75, 0.375, 0.8125, 0.375, 0.8125, 0.3849, 0.75, 0.3849, 0.75, 0.3849, 0.75, 0.3849, 0.75, 0.3849, 0.75, 0.3849, 0.625, 0.3849, 0.625, 0.3849, 0.625, 0.3849, 0.625, 0.125, 0.75, 0.125, 0.625, 0.125, 0.625, 0.125, 0.75, 0.3849, 0.625, 0.3849, 0.625, 0.3849, 0.625, 0.3849, 0.625, 0.375, 0.8125, 0.375, 0.875, 0.375, 0.875, 0.375, 0.8125, 0.3849, 0.75, 0.3849, 0.75, 0.3849, 0.75, 0.3849, 0.75, 0.3849, 0.75, 0.3125, 0.75, 0.3125, 0.75, 0.3849, 0.75, 0.375, 0.9375, 0.375, 1.0, 0.375, 1.0, 0.375, 0.9375, 0.3849, 0.75, 0.375, 0.8125, 0.375, 0.8125, 0.3849, 0.75, 0.3849, 0.75, 0.3849, 0.75, 0.3849, 0.75, 0.3849, 0.75, 0.3849, 0.75, 0.3849, 0.75, 0.3849, 0.75, 0.3849, 0.75, 0.3849, 0.75, 0.3125, 0.75, 0.3125, 0.75, 0.3849, 0.75, 0.125, 0.75, 0.125, 0.625, 0.125, 0.5, 0.125, 0.5, 0.125, 0.75, 0.125, 0.5, 0.1875, 0.5, 0.1875, 0.625, 0.1875, 0.75, 0.125, 0.75, 0.1875, 0.625, 0.25, 0.625, 0.25, 0.75, 0.1875, 0.75, 0.25, 0.625, 0.3125, 0.625, 0.3125, 0.75, 0.25, 0.75, 0.3125, 0.625, 0.3125, 0.5, 0.3125, 0.5, 0.3125, 0.625, 0.3125, 0.625, 0.3849, 0.625, 0.3849, 0.75, 0.3125, 0.75, 0.375, 0.8125, 0.375, 0.8125, 0.375, 0.8125, 0.375, 0.8125, 0.3125, 0.75, 0.3125, 0.75, 0.3125, 0.75, 0.3125, 0.75, 0.375, 0.875, 0.375, 0.9375, 0.375, 0.9375, 0.375, 0.875, 0.3849, 0.625, 0.3849, 0.75, 0.3849, 0.75, 0.3849, 0.625, 0.375, 0.8125, 0.375, 0.875, 0.375, 0.875, 0.375, 0.8125, 0.3125, 0.75, 0.3125, 0.625, 0.3125, 0.625, 0.3125, 0.75, 0.375, 0.8125, 0.0, 0.0, 0.0, 0.0, 0.375, 0.8125, 0.3849, 0.75, 0.3849, 0.625, 0.3849, 0.625, 0.3849, 0.75, 0.375, 0.4375, 0.375, 0.4375, 0.375, 0.4375, 0.375, 0.4375, 0.3125, 0.5, 0.3125, 0.625, 0.3125, 0.625, 0.3125, 0.5])
me_cube.materials.append(mat_material)
me_cube.use_mirror_vertex_groups = False
me_cube.update()

# ---- objects
ob_cube_001 = bpy.data.objects.new('Cube.001', me_cube_001)
ob_cube = bpy.data.objects.new('Cube', me_cube)

# ---- transforms, parenting, visibility, modifiers, constraints
ob_cube_001.location = (0.0, 0.0, 0.0)
ob_cube_001.lock_rotations_4d = False
ob_cube_001.empty_display_type = 'ARROWS'
ob_cube_001.lineart.crease_threshold = 0.0
_m = ob_cube_001.modifiers.new('Subdivision', 'SUBSURF')
_m = ob_cube_001.modifiers.new('Solidify', 'SOLIDIFY')
_m.thickness = 0.28
_m.offset = 0.0
ob_cube.location = (0.0, 0.0, 0.0)
ob_cube.lock_rotations_4d = False
ob_cube.empty_display_type = 'ARROWS'
ob_cube.lineart.crease_threshold = 0.0
_m = ob_cube.modifiers.new('Subdivision', 'SUBSURF')

# ---- collection membership
scene.collection.objects.link(ob_cube_001)
col_collection.objects.link(ob_cube)

# ---- scene / render settings (as saved in the file)
scene.frame_start = 1; scene.frame_end = 250; scene.frame_set(157)
scene.render.engine = 'BLENDER_EEVEE_NEXT'
scene.cycles.sampling_pattern = 'TABULATED_SOBOL'
scene.cycles.use_light_tree = False
scene.view_settings.view_transform = 'Filmic'
bpy.context.view_layer.update()

# ---- added for rendering (the .blend has no active camera and no usable light): camera, sun
cam_auto = bpy.data.cameras.new('AutoCamera')
cam_auto.lens = 50.0
cam_auto.sensor_width = 36.0
cam_auto.clip_end = 1000.0
ob_auto_camera = bpy.data.objects.new('AutoCamera', cam_auto)
scene.collection.objects.link(ob_auto_camera)
ob_auto_camera.location = (11.0428, -16.2426, 7.35628)
ob_auto_camera.rotation_euler = (1.09748, -7.21219e-08, 0.694738)
scene.camera = ob_auto_camera
light_auto_sun = bpy.data.lights.new('AutoSun', 'SUN')
light_auto_sun.energy = 3.0
light_auto_sun.angle = 0.0523599
ob_auto_sun = bpy.data.objects.new('AutoSun', light_auto_sun)
scene.collection.objects.link(ob_auto_sun)
ob_auto_sun.rotation_euler = (0.872665, 0.174533, 0.523599)
bpy.context.view_layer.update()
